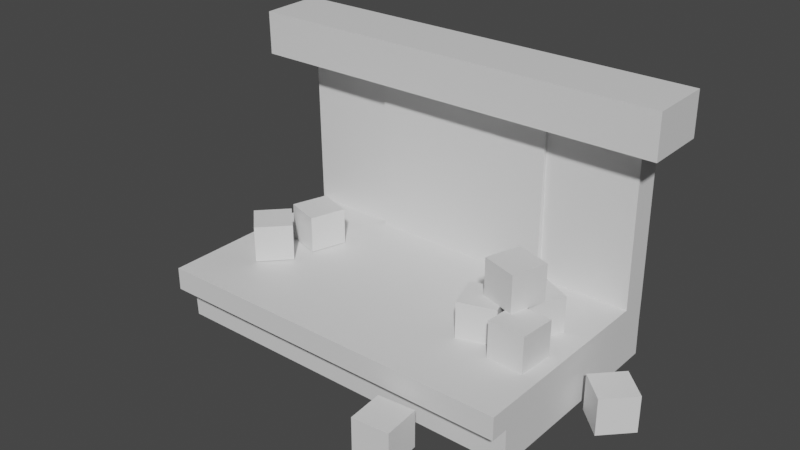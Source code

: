 # Source: loading_dock.blend  (saved by Blender 2.93.21; exported with 4.5.12 LTS)
import bpy
from mathutils import Matrix  # noqa: F401  (used for matrix-valued properties, if any)

bpy.ops.wm.read_factory_settings(use_empty=True)
scene = bpy.context.scene
scene.name = 'Scene'

# ---- collections
col_collection = bpy.data.collections.new('Collection'); scene.collection.children.link(col_collection)

# ---- materials (node trees are filled in below, after node groups)
mat_platform = bpy.data.materials.new('Platform')
mat_platform.use_transparent_shadow = False
mat_box = bpy.data.materials.new('Box')
mat_box.use_transparent_shadow = False
mat_door = bpy.data.materials.new('Door')
mat_door.use_transparent_shadow = False

# ---- material node trees
mat_platform.use_nodes = True; mat_platform.node_tree.nodes.clear()
_N = mat_platform.node_tree.nodes; _L = mat_platform.node_tree.links
n0 = _N.new('ShaderNodeBsdfPrincipled'); n0.name = 'Principled BSDF'; n0.location = (10, 300)
n0.distribution = 'GGX'
n0.subsurface_method = 'BURLEY'
n0.inputs[3].default_value = 1.45
n0.inputs[27].default_value = (0.0, 0.0, 0.0, 1.0)
n0.inputs[28].default_value = 1.0
n1 = _N.new('ShaderNodeOutputMaterial'); n1.name = 'Material Output'; n1.location = (300, 300)
_L.new(n0.outputs[0], n1.inputs[0])
n1.is_active_output = True
mat_box.use_nodes = True; mat_box.node_tree.nodes.clear()
_N = mat_box.node_tree.nodes; _L = mat_box.node_tree.links
n0 = _N.new('ShaderNodeBsdfPrincipled'); n0.name = 'Principled BSDF'; n0.location = (10, 300)
n0.distribution = 'GGX'
n0.subsurface_method = 'BURLEY'
n0.inputs[3].default_value = 1.45
n0.inputs[27].default_value = (0.0, 0.0, 0.0, 1.0)
n0.inputs[28].default_value = 1.0
n1 = _N.new('ShaderNodeOutputMaterial'); n1.name = 'Material Output'; n1.location = (300, 300)
_L.new(n0.outputs[0], n1.inputs[0])
n1.is_active_output = True
mat_door.use_nodes = True; mat_door.node_tree.nodes.clear()
_N = mat_door.node_tree.nodes; _L = mat_door.node_tree.links
n0 = _N.new('ShaderNodeBsdfPrincipled'); n0.name = 'Principled BSDF'; n0.location = (10, 300)
n0.distribution = 'GGX'
n0.subsurface_method = 'BURLEY'
n0.inputs[3].default_value = 1.45
n0.inputs[27].default_value = (0.0, 0.0, 0.0, 1.0)
n0.inputs[28].default_value = 1.0
n1 = _N.new('ShaderNodeOutputMaterial'); n1.name = 'Material Output'; n1.location = (300, 300)
_L.new(n0.outputs[0], n1.inputs[0])
n1.is_active_output = True

# ---- world
world_world = bpy.data.worlds.new('World'); scene.world = world_world
world_world.use_nodes = True; world_world.node_tree.nodes.clear()
_N = world_world.node_tree.nodes; _L = world_world.node_tree.links
n0 = _N.new('ShaderNodeOutputWorld'); n0.name = 'World Output'; n0.location = (300, 300)
n1 = _N.new('ShaderNodeBackground'); n1.name = 'Background'; n1.location = (10, 300)
n1.inputs[0].default_value = (0.05088, 0.05088, 0.05088, 1.0)
_L.new(n1.outputs[0], n0.inputs[0])
n0.is_active_output = True
world_world.color = (0.05088, 0.05088, 0.05088)
world_world.use_sun_shadow = False
world_world.sun_shadow_jitter_overblur = 0.0

# ---- meshes
me_cube_001 = bpy.data.meshes.new('Cube.001')
me_cube_001.from_pydata([(-1.992, -0.9878, -0.02643), (-1.992, -1.0, 0.3754), (-1.992, 1.012, -0.02643), (-1.992, 1.0, 0.3754), (1.998, -0.9878, -0.00806), (1.998, -1.0, 0.3938), (1.998, 1.012, -0.00806), (1.998, 1.0, 0.3938), (-1.992, -1.0, 0.6204), (-1.992, 1.0, 0.6204), (1.998, -1.0, 0.6387), (1.998, 1.0, 0.6387), (-1.992, 1.3, -0.02205), (-1.992, 1.287, 0.3798), (1.998, 1.3, -0.003682), (1.998, 1.287, 0.3982), (-1.992, 1.287, 0.6247), (1.998, 1.287, 0.6431), (-1.992, 0.9736, 2.352), (1.998, 0.9736, 2.371), (-1.992, 1.261, 2.357), (1.998, 1.261, 2.375), (-2.323, 0.8946, 2.407), (2.329, 0.8946, 2.426), (-2.323, 1.277, 2.413), (2.329, 1.277, 2.432), (-2.323, 0.8874, 2.878), (2.329, 0.8874, 2.896), (-2.323, 1.27, 2.883), (2.329, 1.27, 2.902), (-1.992, -1.196, 0.3754), (1.998, -1.196, 0.3938), (-1.992, -1.196, 0.6204), (1.998, -1.196, 0.6387), (-2.323, 0.6002, 2.403), (2.329, 0.6002, 2.421), (-2.323, 0.593, 2.873), (2.329, 0.593, 2.891), (-1.0, 0.9349, 0.2614), (-1.0, 0.9349, 2.261), (-1.0, 1.129, 0.2675), (-1.0, 1.129, 2.267), (1.0, 0.9349, 0.2614), (1.0, 0.9349, 2.261), (1.0, 1.129, 0.2675), (1.0, 1.129, 2.267), (1.209, 0.1054, 0.6288), (1.209, 0.1054, 1.027), (1.385, 0.4625, 0.6288), (1.385, 0.4625, 1.027), (1.566, -0.07128, 0.6288), (1.566, -0.07128, 1.027), (1.742, 0.2858, 0.6288), (1.742, 0.2858, 1.027), (1.455, -0.1119, 0.6288), (1.455, -0.1119, 1.027), (1.853, -0.1369, 0.6288), (1.853, -0.1369, 1.027), (1.43, -0.5095, 0.6288), (1.43, -0.5095, 1.027), (1.828, -0.5345, 0.6288), (1.828, -0.5345, 1.027), (0.8871, -0.06218, 0.6288), (0.8871, -0.06218, 1.027), (1.264, 0.0654, 0.6288), (1.264, 0.0654, 1.027), (1.015, -0.4396, 0.6288), (1.015, -0.4396, 1.027), (1.392, -0.312, 0.6288), (1.392, -0.312, 1.027), (1.26, 0.2027, 1.024), (1.26, 0.2027, 1.423), (1.64, 0.08416, 1.024), (1.64, 0.08416, 1.423), (1.141, -0.1777, 1.024), (1.141, -0.1777, 1.423), (1.521, -0.2962, 1.024), (1.521, -0.2962, 1.423), (-1.42, 0.4329, 0.6308), (-1.42, 0.4329, 1.029), (-1.04, 0.3144, 0.6308), (-1.04, 0.3144, 1.029), (-1.539, 0.05259, 0.6308), (-1.539, 0.05259, 1.029), (-1.158, -0.06591, 0.6308), (-1.158, -0.06591, 1.029), (-1.754, -0.3216, 0.6308), (-1.754, -0.3216, 1.029), (-1.48, -0.03238, 0.6308), (-1.48, -0.03238, 1.029), (-1.465, -0.5956, 0.6308), (-1.465, -0.5956, 1.029), (-1.191, -0.3064, 0.6308), (-1.191, -0.3064, 1.029), (2.082, 0.1589, -0.007007), (2.082, 0.1589, 0.3914), (2.356, 0.4481, -0.007007), (2.356, 0.4481, 0.3914), (2.371, -0.1151, -0.007007), (2.371, -0.1151, 0.3914), (2.645, 0.1741, -0.007007), (2.645, 0.1741, 0.3914), (0.8631, -1.707, -0.007007), (0.8631, -1.707, 0.3914), (0.8299, -1.31, -0.007007), (0.8299, -1.31, 0.3914), (1.26, -1.674, -0.007007), (1.26, -1.674, 0.3914), (1.227, -1.277, -0.007007), (1.227, -1.277, 0.3914)], [], [(0, 1, 3, 2), (7, 6, 14, 15), (6, 7, 5, 4), (4, 5, 1, 0), (2, 6, 4, 0), (3, 1, 8, 9), (11, 9, 8, 10), (10, 8, 32, 33), (3, 9, 16, 13), (5, 7, 11, 10), (12, 13, 15, 14), (15, 13, 16, 17), (6, 2, 12, 14), (9, 11, 19, 18), (2, 3, 13, 12), (11, 7, 15, 17), (19, 21, 25, 23), (17, 16, 20, 21), (11, 17, 21, 19), (16, 9, 18, 20), (25, 24, 28, 29), (18, 19, 23, 22), (21, 20, 24, 25), (20, 18, 22, 24), (26, 27, 29, 28), (24, 22, 26, 28), (23, 25, 29, 27), (23, 27, 37, 35), (30, 31, 33, 32), (1, 5, 31, 30), (5, 10, 33, 31), (8, 1, 30, 32), (34, 35, 37, 36), (27, 26, 36, 37), (26, 22, 34, 36), (22, 23, 35, 34), (38, 39, 41, 40), (40, 41, 45, 44), (44, 45, 43, 42), (42, 43, 39, 38), (40, 44, 42, 38), (45, 41, 39, 43), (46, 47, 49, 48), (48, 49, 53, 52), (52, 53, 51, 50), (50, 51, 47, 46), (48, 52, 50, 46), (53, 49, 47, 51), (54, 55, 57, 56), (56, 57, 61, 60), (60, 61, 59, 58), (58, 59, 55, 54), (56, 60, 58, 54), (61, 57, 55, 59), (62, 63, 65, 64), (64, 65, 69, 68), (68, 69, 67, 66), (66, 67, 63, 62), (64, 68, 66, 62), (69, 65, 63, 67), (70, 71, 73, 72), (72, 73, 77, 76), (76, 77, 75, 74), (74, 75, 71, 70), (72, 76, 74, 70), (77, 73, 71, 75), (78, 79, 81, 80), (80, 81, 85, 84), (84, 85, 83, 82), (82, 83, 79, 78), (80, 84, 82, 78), (85, 81, 79, 83), (86, 87, 89, 88), (88, 89, 93, 92), (92, 93, 91, 90), (90, 91, 87, 86), (88, 92, 90, 86), (93, 89, 87, 91), (94, 95, 97, 96), (96, 97, 101, 100), (100, 101, 99, 98), (98, 99, 95, 94), (96, 100, 98, 94), (101, 97, 95, 99), (102, 103, 105, 104), (104, 105, 109, 108), (108, 109, 107, 106), (106, 107, 103, 102), (104, 108, 106, 102), (109, 105, 103, 107)])
me_cube_001.polygons.foreach_set('material_index', [0, 0, 0, 0, 0, 0, 0, 0, 0, 0, 0, 0, 0, 0, 0, 0, 0, 0, 0, 0, 0, 0, 0, 0, 0, 0, 0, 0, 0, 0, 0, 0, 0, 0, 0, 0, 2, 2, 2, 2, 2, 2, 1, 1, 1, 1, 1, 1, 1, 1, 1, 1, 1, 1, 1, 1, 1, 1, 1, 1, 1, 1, 1, 1, 1, 1, 1, 1, 1, 1, 1, 1, 1, 1, 1, 1, 1, 1, 1, 1, 1, 1, 1, 1, 1, 1, 1, 1, 1, 1])
_uv = me_cube_001.uv_layers.new(name='UVMap')
_uv.uv.foreach_set('vector', [0.375, 0.0, 0.625, 0.0, 0.625, 0.25, 0.375, 0.25, 0.625, 0.5, 0.375, 0.5, 0.375, 0.5, 0.625, 0.5, 0.375, 0.5, 0.625, 0.5, 0.625, 0.75, 0.375, 0.75, 0.375, 0.75, 0.625, 0.75, 0.625, 1.0, 0.375, 1.0, 0.125, 0.5, 0.375, 0.5, 0.375, 0.75, 0.125, 0.75, 0.625, 0.25, 0.625, 0.0, 0.625, 0.0, 0.625, 0.25, 0.625, 0.5, 0.875, 0.5, 0.875, 0.75, 0.625, 0.75, 0.625, 0.75, 0.875, 0.75, 0.875, 0.75, 0.625, 0.75, 0.625, 0.25, 0.625, 0.25, 0.625, 0.25, 0.625, 0.25, 0.625, 0.75, 0.625, 0.5, 0.625, 0.5, 0.625, 0.75, 0.375, 0.25, 0.625, 0.25, 0.625, 0.5, 0.375, 0.5, 0.625, 0.5, 0.625, 0.25, 0.625, 0.25, 0.625, 0.5, 0.375, 0.5, 0.125, 0.5, 0.125, 0.5, 0.375, 0.5, 0.875, 0.5, 0.625, 0.5, 0.625, 0.5, 0.875, 0.5, 0.375, 0.25, 0.625, 0.25, 0.625, 0.25, 0.375, 0.25, 0.625, 0.5, 0.625, 0.5, 0.625, 0.5, 0.625, 0.5, 0.625, 0.5, 0.625, 0.5, 0.625, 0.5, 0.625, 0.5, 0.625, 0.5, 0.625, 0.25, 0.625, 0.25, 0.625, 0.5, 0.625, 0.5, 0.625, 0.5, 0.625, 0.5, 0.625, 0.5, 0.625, 0.25, 0.625, 0.25, 0.625, 0.25, 0.625, 0.25, 0.625, 0.5, 0.625, 0.25, 0.625, 0.25, 0.625, 0.5, 0.875, 0.5, 0.625, 0.5, 0.625, 0.5, 0.875, 0.5, 0.625, 0.5, 0.625, 0.25, 0.625, 0.25, 0.625, 0.5, 0.625, 0.25, 0.625, 0.25, 0.625, 0.25, 0.625, 0.25, 0.875, 0.5, 0.625, 0.5, 0.625, 0.5, 0.875, 0.5, 0.625, 0.25, 0.625, 0.25, 0.625, 0.25, 0.625, 0.25, 0.625, 0.5, 0.625, 0.5, 0.625, 0.5, 0.625, 0.5, 0.625, 0.5, 0.625, 0.5, 0.625, 0.5, 0.625, 0.5, 0.625, 1.0, 0.625, 0.75, 0.625, 0.75, 0.625, 1.0, 0.625, 1.0, 0.625, 0.75, 0.625, 0.75, 0.625, 1.0, 0.625, 0.75, 0.625, 0.75, 0.625, 0.75, 0.625, 0.75, 0.625, 0.0, 0.625, 0.0, 0.625, 0.0, 0.625, 0.0, 0.875, 0.5, 0.625, 0.5, 0.625, 0.5, 0.875, 0.5, 0.625, 0.5, 0.875, 0.5, 0.875, 0.5, 0.625, 0.5, 0.625, 0.25, 0.625, 0.25, 0.625, 0.25, 0.625, 0.25, 0.875, 0.5, 0.625, 0.5, 0.625, 0.5, 0.875, 0.5, 0.375, 0.0, 0.625, 0.0, 0.625, 0.25, 0.375, 0.25, 0.375, 0.25, 0.625, 0.25, 0.625, 0.5, 0.375, 0.5, 0.375, 0.5, 0.625, 0.5, 0.625, 0.75, 0.375, 0.75, 0.375, 0.75, 0.625, 0.75, 0.625, 1.0, 0.375, 1.0, 0.125, 0.5, 0.375, 0.5, 0.375, 0.75, 0.125, 0.75, 0.625, 0.5, 0.875, 0.5, 0.875, 0.75, 0.625, 0.75, 0.375, 0.0, 0.625, 0.0, 0.625, 0.25, 0.375, 0.25, 0.375, 0.25, 0.625, 0.25, 0.625, 0.5, 0.375, 0.5, 0.375, 0.5, 0.625, 0.5, 0.625, 0.75, 0.375, 0.75, 0.375, 0.75, 0.625, 0.75, 0.625, 1.0, 0.375, 1.0, 0.125, 0.5, 0.375, 0.5, 0.375, 0.75, 0.125, 0.75, 0.625, 0.5, 0.875, 0.5, 0.875, 0.75, 0.625, 0.75, 0.375, 0.0, 0.625, 0.0, 0.625, 0.25, 0.375, 0.25, 0.375, 0.25, 0.625, 0.25, 0.625, 0.5, 0.375, 0.5, 0.375, 0.5, 0.625, 0.5, 0.625, 0.75, 0.375, 0.75, 0.375, 0.75, 0.625, 0.75, 0.625, 1.0, 0.375, 1.0, 0.125, 0.5, 0.375, 0.5, 0.375, 0.75, 0.125, 0.75, 0.625, 0.5, 0.875, 0.5, 0.875, 0.75, 0.625, 0.75, 0.375, 0.0, 0.625, 0.0, 0.625, 0.25, 0.375, 0.25, 0.375, 0.25, 0.625, 0.25, 0.625, 0.5, 0.375, 0.5, 0.375, 0.5, 0.625, 0.5, 0.625, 0.75, 0.375, 0.75, 0.375, 0.75, 0.625, 0.75, 0.625, 1.0, 0.375, 1.0, 0.125, 0.5, 0.375, 0.5, 0.375, 0.75, 0.125, 0.75, 0.625, 0.5, 0.875, 0.5, 0.875, 0.75, 0.625, 0.75, 0.375, 0.0, 0.625, 0.0, 0.625, 0.25, 0.375, 0.25, 0.375, 0.25, 0.625, 0.25, 0.625, 0.5, 0.375, 0.5, 0.375, 0.5, 0.625, 0.5, 0.625, 0.75, 0.375, 0.75, 0.375, 0.75, 0.625, 0.75, 0.625, 1.0, 0.375, 1.0, 0.125, 0.5, 0.375, 0.5, 0.375, 0.75, 0.125, 0.75, 0.625, 0.5, 0.875, 0.5, 0.875, 0.75, 0.625, 0.75, 0.375, 0.0, 0.625, 0.0, 0.625, 0.25, 0.375, 0.25, 0.375, 0.25, 0.625, 0.25, 0.625, 0.5, 0.375, 0.5, 0.375, 0.5, 0.625, 0.5, 0.625, 0.75, 0.375, 0.75, 0.375, 0.75, 0.625, 0.75, 0.625, 1.0, 0.375, 1.0, 0.125, 0.5, 0.375, 0.5, 0.375, 0.75, 0.125, 0.75, 0.625, 0.5, 0.875, 0.5, 0.875, 0.75, 0.625, 0.75, 0.375, 0.0, 0.625, 0.0, 0.625, 0.25, 0.375, 0.25, 0.375, 0.25, 0.625, 0.25, 0.625, 0.5, 0.375, 0.5, 0.375, 0.5, 0.625, 0.5, 0.625, 0.75, 0.375, 0.75, 0.375, 0.75, 0.625, 0.75, 0.625, 1.0, 0.375, 1.0, 0.125, 0.5, 0.375, 0.5, 0.375, 0.75, 0.125, 0.75, 0.625, 0.5, 0.875, 0.5, 0.875, 0.75, 0.625, 0.75, 0.375, 0.0, 0.625, 0.0, 0.625, 0.25, 0.375, 0.25, 0.375, 0.25, 0.625, 0.25, 0.625, 0.5, 0.375, 0.5, 0.375, 0.5, 0.625, 0.5, 0.625, 0.75, 0.375, 0.75, 0.375, 0.75, 0.625, 0.75, 0.625, 1.0, 0.375, 1.0, 0.125, 0.5, 0.375, 0.5, 0.375, 0.75, 0.125, 0.75, 0.625, 0.5, 0.875, 0.5, 0.875, 0.75, 0.625, 0.75, 0.375, 0.0, 0.625, 0.0, 0.625, 0.25, 0.375, 0.25, 0.375, 0.25, 0.625, 0.25, 0.625, 0.5, 0.375, 0.5, 0.375, 0.5, 0.625, 0.5, 0.625, 0.75, 0.375, 0.75, 0.375, 0.75, 0.625, 0.75, 0.625, 1.0, 0.375, 1.0, 0.125, 0.5, 0.375, 0.5, 0.375, 0.75, 0.125, 0.75, 0.625, 0.5, 0.875, 0.5, 0.875, 0.75, 0.625, 0.75])
me_cube_001.materials.append(mat_platform)
me_cube_001.materials.append(mat_box)
me_cube_001.materials.append(mat_door)
me_cube_001.use_remesh_fix_poles = True
me_cube_001.use_remesh_preserve_attributes = False
me_cube_001.update()

# ---- objects
ob_cube = bpy.data.objects.new('Cube', me_cube_001)

# ---- transforms, parenting, visibility, modifiers, constraints
ob_cube.location = (0.0, 0.0, 0.0)

# ---- collection membership
col_collection.objects.link(ob_cube)

# ---- scene / render settings (as saved in the file)
scene.frame_start = 1; scene.frame_end = 250; scene.frame_set(1)
scene.render.engine = 'BLENDER_EEVEE_NEXT'
scene.cycles.use_denoising = False
scene.cycles.samples = 128
scene.cycles.sampling_pattern = 'TABULATED_SOBOL'
scene.cycles.use_adaptive_sampling = False
scene.cycles.use_light_tree = False
scene.view_settings.view_transform = 'Filmic'
bpy.context.view_layer.update()

# ---- added for rendering (the .blend has no active camera and no usable light): camera, sun
cam_auto = bpy.data.cameras.new('AutoCamera')
cam_auto.lens = 50.0
cam_auto.sensor_width = 36.0
cam_auto.clip_end = 1000.0
ob_auto_camera = bpy.data.objects.new('AutoCamera', cam_auto)
scene.collection.objects.link(ob_auto_camera)
ob_auto_camera.location = (6.1779, -7.42409, 6.25129)
ob_auto_camera.rotation_euler = (1.09748, -7.21219e-08, 0.694738)
scene.camera = ob_auto_camera
light_auto_sun = bpy.data.lights.new('AutoSun', 'SUN')
light_auto_sun.energy = 3.0
light_auto_sun.angle = 0.0523599
ob_auto_sun = bpy.data.objects.new('AutoSun', light_auto_sun)
scene.collection.objects.link(ob_auto_sun)
ob_auto_sun.rotation_euler = (0.872665, 0.174533, 0.523599)
bpy.context.view_layer.update()
